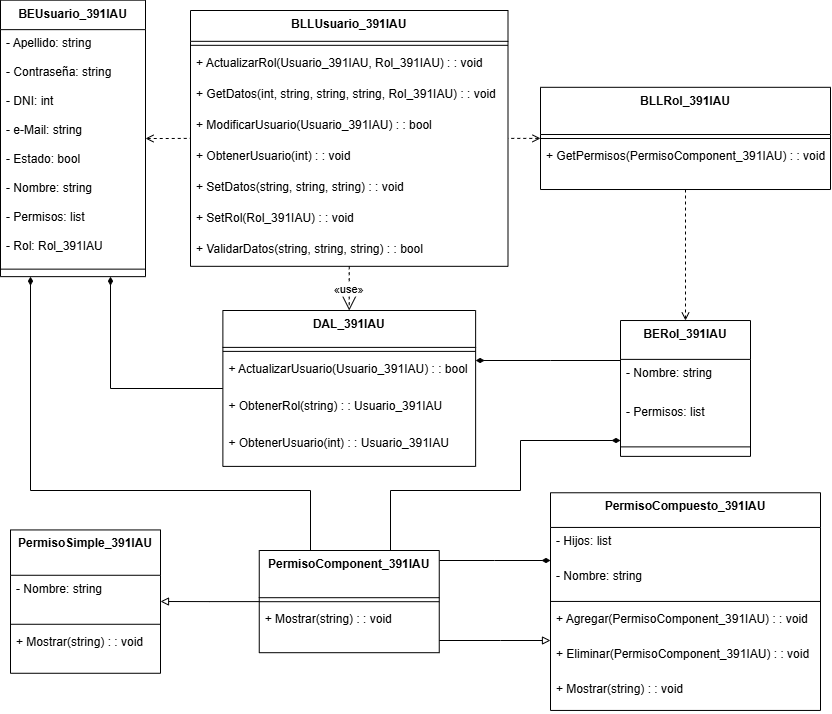

The diagram above was exported from draw.io. Its source (the exported page's mxGraphModel, read from the mxfile embedded in the PNG):
<mxGraphModel dx="1584" dy="934" grid="1" gridSize="10" guides="1" tooltips="1" connect="1" arrows="1" fold="1" page="1" pageScale="1" pageWidth="850" pageHeight="1100" math="0" shadow="0">
  <root>
    <mxCell id="0" />
    <mxCell id="1" parent="0" />
    <mxCell id="b0yN6-IstvrLOiEEKhjC-58" style="edgeStyle=orthogonalEdgeStyle;rounded=0;orthogonalLoop=1;jettySize=auto;html=1;endArrow=none;startFill=0;dashed=1;startArrow=open;" edge="1" parent="1" source="b0yN6-IstvrLOiEEKhjC-1" target="b0yN6-IstvrLOiEEKhjC-11">
      <mxGeometry relative="1" as="geometry" />
    </mxCell>
    <mxCell id="b0yN6-IstvrLOiEEKhjC-1" value="BEUsuario_391IAU" style="swimlane;fontStyle=1;align=center;verticalAlign=top;childLayout=stackLayout;horizontal=1;startSize=29.473684210526315;horizontalStack=0;resizeParent=1;resizeParentMax=0;resizeLast=0;collapsible=0;marginBottom=0;" vertex="1" parent="1">
      <mxGeometry x="10" y="39.67" width="145" height="276.4736842105263" as="geometry" />
    </mxCell>
    <mxCell id="b0yN6-IstvrLOiEEKhjC-2" value="- Apellido: string" style="text;strokeColor=none;fillColor=none;align=left;verticalAlign=top;spacingLeft=4;spacingRight=4;overflow=hidden;rotatable=0;points=[[0,0.5],[1,0.5]];portConstraint=eastwest;" vertex="1" parent="b0yN6-IstvrLOiEEKhjC-1">
      <mxGeometry y="29.473684210526315" width="145" height="29" as="geometry" />
    </mxCell>
    <mxCell id="b0yN6-IstvrLOiEEKhjC-3" value="- Contraseña: string" style="text;strokeColor=none;fillColor=none;align=left;verticalAlign=top;spacingLeft=4;spacingRight=4;overflow=hidden;rotatable=0;points=[[0,0.5],[1,0.5]];portConstraint=eastwest;" vertex="1" parent="b0yN6-IstvrLOiEEKhjC-1">
      <mxGeometry y="58.473684210526315" width="145" height="29" as="geometry" />
    </mxCell>
    <mxCell id="b0yN6-IstvrLOiEEKhjC-4" value="- DNI: int" style="text;strokeColor=none;fillColor=none;align=left;verticalAlign=top;spacingLeft=4;spacingRight=4;overflow=hidden;rotatable=0;points=[[0,0.5],[1,0.5]];portConstraint=eastwest;" vertex="1" parent="b0yN6-IstvrLOiEEKhjC-1">
      <mxGeometry y="87.47368421052632" width="145" height="29" as="geometry" />
    </mxCell>
    <mxCell id="b0yN6-IstvrLOiEEKhjC-5" value="- e-Mail: string" style="text;strokeColor=none;fillColor=none;align=left;verticalAlign=top;spacingLeft=4;spacingRight=4;overflow=hidden;rotatable=0;points=[[0,0.5],[1,0.5]];portConstraint=eastwest;" vertex="1" parent="b0yN6-IstvrLOiEEKhjC-1">
      <mxGeometry y="116.47368421052632" width="145" height="29" as="geometry" />
    </mxCell>
    <mxCell id="b0yN6-IstvrLOiEEKhjC-6" value="- Estado: bool" style="text;strokeColor=none;fillColor=none;align=left;verticalAlign=top;spacingLeft=4;spacingRight=4;overflow=hidden;rotatable=0;points=[[0,0.5],[1,0.5]];portConstraint=eastwest;" vertex="1" parent="b0yN6-IstvrLOiEEKhjC-1">
      <mxGeometry y="145.4736842105263" width="145" height="29" as="geometry" />
    </mxCell>
    <mxCell id="b0yN6-IstvrLOiEEKhjC-7" value="- Nombre: string" style="text;strokeColor=none;fillColor=none;align=left;verticalAlign=top;spacingLeft=4;spacingRight=4;overflow=hidden;rotatable=0;points=[[0,0.5],[1,0.5]];portConstraint=eastwest;" vertex="1" parent="b0yN6-IstvrLOiEEKhjC-1">
      <mxGeometry y="174.4736842105263" width="145" height="29" as="geometry" />
    </mxCell>
    <mxCell id="b0yN6-IstvrLOiEEKhjC-8" value="- Permisos: list" style="text;strokeColor=none;fillColor=none;align=left;verticalAlign=top;spacingLeft=4;spacingRight=4;overflow=hidden;rotatable=0;points=[[0,0.5],[1,0.5]];portConstraint=eastwest;" vertex="1" parent="b0yN6-IstvrLOiEEKhjC-1">
      <mxGeometry y="203.4736842105263" width="145" height="29" as="geometry" />
    </mxCell>
    <mxCell id="b0yN6-IstvrLOiEEKhjC-9" value="- Rol: Rol_391IAU" style="text;strokeColor=none;fillColor=none;align=left;verticalAlign=top;spacingLeft=4;spacingRight=4;overflow=hidden;rotatable=0;points=[[0,0.5],[1,0.5]];portConstraint=eastwest;" vertex="1" parent="b0yN6-IstvrLOiEEKhjC-1">
      <mxGeometry y="232.4736842105263" width="145" height="29" as="geometry" />
    </mxCell>
    <mxCell id="b0yN6-IstvrLOiEEKhjC-10" style="line;strokeWidth=1;fillColor=none;align=left;verticalAlign=middle;spacingTop=-1;spacingLeft=3;spacingRight=3;rotatable=0;labelPosition=right;points=[];portConstraint=eastwest;strokeColor=inherit;" vertex="1" parent="b0yN6-IstvrLOiEEKhjC-1">
      <mxGeometry y="261.4736842105263" width="145" height="15" as="geometry" />
    </mxCell>
    <mxCell id="b0yN6-IstvrLOiEEKhjC-11" value="BLLUsuario_391IAU" style="swimlane;fontStyle=1;align=center;verticalAlign=top;childLayout=stackLayout;horizontal=1;startSize=30.823529411764707;horizontalStack=0;resizeParent=1;resizeParentMax=0;resizeLast=0;collapsible=0;marginBottom=0;" vertex="1" parent="1">
      <mxGeometry x="200" y="50" width="317.5" height="255.8235294117647" as="geometry" />
    </mxCell>
    <mxCell id="b0yN6-IstvrLOiEEKhjC-12" style="line;strokeWidth=1;fillColor=none;align=left;verticalAlign=middle;spacingTop=-1;spacingLeft=3;spacingRight=3;rotatable=0;labelPosition=right;points=[];portConstraint=eastwest;strokeColor=inherit;" vertex="1" parent="b0yN6-IstvrLOiEEKhjC-11">
      <mxGeometry y="30.823529411764707" width="317.5" height="8" as="geometry" />
    </mxCell>
    <mxCell id="b0yN6-IstvrLOiEEKhjC-13" value="+ ActualizarRol(Usuario_391IAU, Rol_391IAU) : : void" style="text;strokeColor=none;fillColor=none;align=left;verticalAlign=top;spacingLeft=4;spacingRight=4;overflow=hidden;rotatable=0;points=[[0,0.5],[1,0.5]];portConstraint=eastwest;" vertex="1" parent="b0yN6-IstvrLOiEEKhjC-11">
      <mxGeometry y="38.82352941176471" width="317.5" height="31" as="geometry" />
    </mxCell>
    <mxCell id="b0yN6-IstvrLOiEEKhjC-14" value="+ GetDatos(int, string, string, string, Rol_391IAU) : : void" style="text;strokeColor=none;fillColor=none;align=left;verticalAlign=top;spacingLeft=4;spacingRight=4;overflow=hidden;rotatable=0;points=[[0,0.5],[1,0.5]];portConstraint=eastwest;" vertex="1" parent="b0yN6-IstvrLOiEEKhjC-11">
      <mxGeometry y="69.82352941176471" width="317.5" height="31" as="geometry" />
    </mxCell>
    <mxCell id="b0yN6-IstvrLOiEEKhjC-15" value="+ ModificarUsuario(Usuario_391IAU) : : bool" style="text;strokeColor=none;fillColor=none;align=left;verticalAlign=top;spacingLeft=4;spacingRight=4;overflow=hidden;rotatable=0;points=[[0,0.5],[1,0.5]];portConstraint=eastwest;" vertex="1" parent="b0yN6-IstvrLOiEEKhjC-11">
      <mxGeometry y="100.82352941176471" width="317.5" height="31" as="geometry" />
    </mxCell>
    <mxCell id="b0yN6-IstvrLOiEEKhjC-16" value="+ ObtenerUsuario(int) : : void" style="text;strokeColor=none;fillColor=none;align=left;verticalAlign=top;spacingLeft=4;spacingRight=4;overflow=hidden;rotatable=0;points=[[0,0.5],[1,0.5]];portConstraint=eastwest;" vertex="1" parent="b0yN6-IstvrLOiEEKhjC-11">
      <mxGeometry y="131.8235294117647" width="317.5" height="31" as="geometry" />
    </mxCell>
    <mxCell id="b0yN6-IstvrLOiEEKhjC-17" value="+ SetDatos(string, string, string) : : void" style="text;strokeColor=none;fillColor=none;align=left;verticalAlign=top;spacingLeft=4;spacingRight=4;overflow=hidden;rotatable=0;points=[[0,0.5],[1,0.5]];portConstraint=eastwest;" vertex="1" parent="b0yN6-IstvrLOiEEKhjC-11">
      <mxGeometry y="162.8235294117647" width="317.5" height="31" as="geometry" />
    </mxCell>
    <mxCell id="b0yN6-IstvrLOiEEKhjC-18" value="+ SetRol(Rol_391IAU) : : void" style="text;strokeColor=none;fillColor=none;align=left;verticalAlign=top;spacingLeft=4;spacingRight=4;overflow=hidden;rotatable=0;points=[[0,0.5],[1,0.5]];portConstraint=eastwest;" vertex="1" parent="b0yN6-IstvrLOiEEKhjC-11">
      <mxGeometry y="193.8235294117647" width="317.5" height="31" as="geometry" />
    </mxCell>
    <mxCell id="b0yN6-IstvrLOiEEKhjC-19" value="+ ValidarDatos(string, string, string) : : bool" style="text;strokeColor=none;fillColor=none;align=left;verticalAlign=top;spacingLeft=4;spacingRight=4;overflow=hidden;rotatable=0;points=[[0,0.5],[1,0.5]];portConstraint=eastwest;" vertex="1" parent="b0yN6-IstvrLOiEEKhjC-11">
      <mxGeometry y="224.8235294117647" width="317.5" height="31" as="geometry" />
    </mxCell>
    <mxCell id="b0yN6-IstvrLOiEEKhjC-61" style="edgeStyle=orthogonalEdgeStyle;rounded=0;orthogonalLoop=1;jettySize=auto;html=1;endArrow=block;endFill=0;" edge="1" parent="1" source="b0yN6-IstvrLOiEEKhjC-25" target="b0yN6-IstvrLOiEEKhjC-28">
      <mxGeometry relative="1" as="geometry" />
    </mxCell>
    <mxCell id="b0yN6-IstvrLOiEEKhjC-64" style="edgeStyle=orthogonalEdgeStyle;rounded=0;orthogonalLoop=1;jettySize=auto;html=1;endArrow=diamondThin;endFill=1;" edge="1" parent="1" source="b0yN6-IstvrLOiEEKhjC-25" target="b0yN6-IstvrLOiEEKhjC-1">
      <mxGeometry relative="1" as="geometry">
        <Array as="points">
          <mxPoint x="320" y="530" />
          <mxPoint x="40" y="530" />
        </Array>
      </mxGeometry>
    </mxCell>
    <mxCell id="b0yN6-IstvrLOiEEKhjC-65" style="edgeStyle=orthogonalEdgeStyle;rounded=0;orthogonalLoop=1;jettySize=auto;html=1;endArrow=diamondThin;endFill=1;" edge="1" parent="1" source="b0yN6-IstvrLOiEEKhjC-25" target="b0yN6-IstvrLOiEEKhjC-39">
      <mxGeometry relative="1" as="geometry">
        <Array as="points">
          <mxPoint x="400" y="530" />
          <mxPoint x="530" y="530" />
          <mxPoint x="530" y="480" />
        </Array>
      </mxGeometry>
    </mxCell>
    <mxCell id="b0yN6-IstvrLOiEEKhjC-66" style="edgeStyle=orthogonalEdgeStyle;rounded=0;orthogonalLoop=1;jettySize=auto;html=1;endArrow=diamondThin;endFill=1;" edge="1" parent="1" source="b0yN6-IstvrLOiEEKhjC-25" target="b0yN6-IstvrLOiEEKhjC-32">
      <mxGeometry relative="1" as="geometry">
        <Array as="points">
          <mxPoint x="504" y="600" />
          <mxPoint x="504" y="600" />
        </Array>
      </mxGeometry>
    </mxCell>
    <mxCell id="b0yN6-IstvrLOiEEKhjC-67" style="edgeStyle=orthogonalEdgeStyle;rounded=0;orthogonalLoop=1;jettySize=auto;html=1;endArrow=block;endFill=0;" edge="1" parent="1" source="b0yN6-IstvrLOiEEKhjC-25" target="b0yN6-IstvrLOiEEKhjC-32">
      <mxGeometry relative="1" as="geometry">
        <Array as="points">
          <mxPoint x="510" y="680" />
          <mxPoint x="510" y="680" />
        </Array>
      </mxGeometry>
    </mxCell>
    <mxCell id="b0yN6-IstvrLOiEEKhjC-25" value="PermisoComponent_391IAU" style="swimlane;fontStyle=1;align=center;verticalAlign=top;childLayout=stackLayout;horizontal=1;startSize=47.2;horizontalStack=0;resizeParent=1;resizeParentMax=0;resizeLast=0;collapsible=0;marginBottom=0;" vertex="1" parent="1">
      <mxGeometry x="268.75" y="590" width="180" height="102.2" as="geometry" />
    </mxCell>
    <mxCell id="b0yN6-IstvrLOiEEKhjC-26" style="line;strokeWidth=1;fillColor=none;align=left;verticalAlign=middle;spacingTop=-1;spacingLeft=3;spacingRight=3;rotatable=0;labelPosition=right;points=[];portConstraint=eastwest;strokeColor=inherit;" vertex="1" parent="b0yN6-IstvrLOiEEKhjC-25">
      <mxGeometry y="47.2" width="180" height="8" as="geometry" />
    </mxCell>
    <mxCell id="b0yN6-IstvrLOiEEKhjC-27" value="+ Mostrar(string) : : void" style="text;strokeColor=none;fillColor=none;align=left;verticalAlign=top;spacingLeft=4;spacingRight=4;overflow=hidden;rotatable=0;points=[[0,0.5],[1,0.5]];portConstraint=eastwest;" vertex="1" parent="b0yN6-IstvrLOiEEKhjC-25">
      <mxGeometry y="55.2" width="180" height="47" as="geometry" />
    </mxCell>
    <mxCell id="b0yN6-IstvrLOiEEKhjC-28" value="PermisoSimple_391IAU" style="swimlane;fontStyle=1;align=center;verticalAlign=top;childLayout=stackLayout;horizontal=1;startSize=45.333333333333336;horizontalStack=0;resizeParent=1;resizeParentMax=0;resizeLast=0;collapsible=0;marginBottom=0;" vertex="1" parent="1">
      <mxGeometry x="20" y="569.44" width="150" height="143.33333333333334" as="geometry" />
    </mxCell>
    <mxCell id="b0yN6-IstvrLOiEEKhjC-29" value="- Nombre: string" style="text;strokeColor=none;fillColor=none;align=left;verticalAlign=top;spacingLeft=4;spacingRight=4;overflow=hidden;rotatable=0;points=[[0,0.5],[1,0.5]];portConstraint=eastwest;" vertex="1" parent="b0yN6-IstvrLOiEEKhjC-28">
      <mxGeometry y="45.333333333333336" width="150" height="45" as="geometry" />
    </mxCell>
    <mxCell id="b0yN6-IstvrLOiEEKhjC-30" style="line;strokeWidth=1;fillColor=none;align=left;verticalAlign=middle;spacingTop=-1;spacingLeft=3;spacingRight=3;rotatable=0;labelPosition=right;points=[];portConstraint=eastwest;strokeColor=inherit;" vertex="1" parent="b0yN6-IstvrLOiEEKhjC-28">
      <mxGeometry y="90.33333333333334" width="150" height="8" as="geometry" />
    </mxCell>
    <mxCell id="b0yN6-IstvrLOiEEKhjC-31" value="+ Mostrar(string) : : void" style="text;strokeColor=none;fillColor=none;align=left;verticalAlign=top;spacingLeft=4;spacingRight=4;overflow=hidden;rotatable=0;points=[[0,0.5],[1,0.5]];portConstraint=eastwest;" vertex="1" parent="b0yN6-IstvrLOiEEKhjC-28">
      <mxGeometry y="98.33333333333334" width="150" height="45" as="geometry" />
    </mxCell>
    <mxCell id="b0yN6-IstvrLOiEEKhjC-32" value="PermisoCompuesto_391IAU" style="swimlane;fontStyle=1;align=center;verticalAlign=top;childLayout=stackLayout;horizontal=1;startSize=34.666666666666664;horizontalStack=0;resizeParent=1;resizeParentMax=0;resizeLast=0;collapsible=0;marginBottom=0;" vertex="1" parent="1">
      <mxGeometry x="560" y="532.27" width="270" height="217.66666666666666" as="geometry" />
    </mxCell>
    <mxCell id="b0yN6-IstvrLOiEEKhjC-33" value="- Hijos: list" style="text;strokeColor=none;fillColor=none;align=left;verticalAlign=top;spacingLeft=4;spacingRight=4;overflow=hidden;rotatable=0;points=[[0,0.5],[1,0.5]];portConstraint=eastwest;" vertex="1" parent="b0yN6-IstvrLOiEEKhjC-32">
      <mxGeometry y="34.666666666666664" width="270" height="35" as="geometry" />
    </mxCell>
    <mxCell id="b0yN6-IstvrLOiEEKhjC-34" value="- Nombre: string" style="text;strokeColor=none;fillColor=none;align=left;verticalAlign=top;spacingLeft=4;spacingRight=4;overflow=hidden;rotatable=0;points=[[0,0.5],[1,0.5]];portConstraint=eastwest;" vertex="1" parent="b0yN6-IstvrLOiEEKhjC-32">
      <mxGeometry y="69.66666666666666" width="270" height="35" as="geometry" />
    </mxCell>
    <mxCell id="b0yN6-IstvrLOiEEKhjC-35" style="line;strokeWidth=1;fillColor=none;align=left;verticalAlign=middle;spacingTop=-1;spacingLeft=3;spacingRight=3;rotatable=0;labelPosition=right;points=[];portConstraint=eastwest;strokeColor=inherit;" vertex="1" parent="b0yN6-IstvrLOiEEKhjC-32">
      <mxGeometry y="104.66666666666666" width="270" height="8" as="geometry" />
    </mxCell>
    <mxCell id="b0yN6-IstvrLOiEEKhjC-36" value="+ Agregar(PermisoComponent_391IAU) : : void" style="text;strokeColor=none;fillColor=none;align=left;verticalAlign=top;spacingLeft=4;spacingRight=4;overflow=hidden;rotatable=0;points=[[0,0.5],[1,0.5]];portConstraint=eastwest;" vertex="1" parent="b0yN6-IstvrLOiEEKhjC-32">
      <mxGeometry y="112.66666666666666" width="270" height="35" as="geometry" />
    </mxCell>
    <mxCell id="b0yN6-IstvrLOiEEKhjC-37" value="+ Eliminar(PermisoComponent_391IAU) : : void" style="text;strokeColor=none;fillColor=none;align=left;verticalAlign=top;spacingLeft=4;spacingRight=4;overflow=hidden;rotatable=0;points=[[0,0.5],[1,0.5]];portConstraint=eastwest;" vertex="1" parent="b0yN6-IstvrLOiEEKhjC-32">
      <mxGeometry y="147.66666666666666" width="270" height="35" as="geometry" />
    </mxCell>
    <mxCell id="b0yN6-IstvrLOiEEKhjC-38" value="+ Mostrar(string) : : void" style="text;strokeColor=none;fillColor=none;align=left;verticalAlign=top;spacingLeft=4;spacingRight=4;overflow=hidden;rotatable=0;points=[[0,0.5],[1,0.5]];portConstraint=eastwest;" vertex="1" parent="b0yN6-IstvrLOiEEKhjC-32">
      <mxGeometry y="182.66666666666666" width="270" height="35" as="geometry" />
    </mxCell>
    <mxCell id="b0yN6-IstvrLOiEEKhjC-62" style="edgeStyle=orthogonalEdgeStyle;rounded=0;orthogonalLoop=1;jettySize=auto;html=1;endArrow=diamondThin;endFill=1;" edge="1" parent="1" source="b0yN6-IstvrLOiEEKhjC-39" target="b0yN6-IstvrLOiEEKhjC-20">
      <mxGeometry relative="1" as="geometry">
        <Array as="points">
          <mxPoint x="560" y="400" />
          <mxPoint x="560" y="400" />
        </Array>
      </mxGeometry>
    </mxCell>
    <mxCell id="b0yN6-IstvrLOiEEKhjC-39" value="BERol_391IAU" style="swimlane;fontStyle=1;align=center;verticalAlign=top;childLayout=stackLayout;horizontal=1;startSize=38.857142857142854;horizontalStack=0;resizeParent=1;resizeParentMax=0;resizeLast=0;collapsible=0;marginBottom=0;" vertex="1" parent="1">
      <mxGeometry x="630" y="360.02000000000004" width="130" height="135.85714285714286" as="geometry" />
    </mxCell>
    <mxCell id="b0yN6-IstvrLOiEEKhjC-40" value="- Nombre: string" style="text;strokeColor=none;fillColor=none;align=left;verticalAlign=top;spacingLeft=4;spacingRight=4;overflow=hidden;rotatable=0;points=[[0,0.5],[1,0.5]];portConstraint=eastwest;" vertex="1" parent="b0yN6-IstvrLOiEEKhjC-39">
      <mxGeometry y="38.857142857142854" width="130" height="39" as="geometry" />
    </mxCell>
    <mxCell id="b0yN6-IstvrLOiEEKhjC-41" value="- Permisos: list" style="text;strokeColor=none;fillColor=none;align=left;verticalAlign=top;spacingLeft=4;spacingRight=4;overflow=hidden;rotatable=0;points=[[0,0.5],[1,0.5]];portConstraint=eastwest;" vertex="1" parent="b0yN6-IstvrLOiEEKhjC-39">
      <mxGeometry y="77.85714285714286" width="130" height="39" as="geometry" />
    </mxCell>
    <mxCell id="b0yN6-IstvrLOiEEKhjC-42" style="line;strokeWidth=1;fillColor=none;align=left;verticalAlign=middle;spacingTop=-1;spacingLeft=3;spacingRight=3;rotatable=0;labelPosition=right;points=[];portConstraint=eastwest;strokeColor=inherit;" vertex="1" parent="b0yN6-IstvrLOiEEKhjC-39">
      <mxGeometry y="116.85714285714286" width="130" height="19" as="geometry" />
    </mxCell>
    <mxCell id="b0yN6-IstvrLOiEEKhjC-59" style="edgeStyle=orthogonalEdgeStyle;rounded=0;orthogonalLoop=1;jettySize=auto;html=1;endArrow=none;startFill=0;startArrow=open;dashed=1;" edge="1" parent="1" source="b0yN6-IstvrLOiEEKhjC-43" target="b0yN6-IstvrLOiEEKhjC-11">
      <mxGeometry relative="1" as="geometry" />
    </mxCell>
    <mxCell id="b0yN6-IstvrLOiEEKhjC-60" style="edgeStyle=orthogonalEdgeStyle;rounded=0;orthogonalLoop=1;jettySize=auto;html=1;dashed=1;endArrow=open;endFill=0;" edge="1" parent="1" source="b0yN6-IstvrLOiEEKhjC-43" target="b0yN6-IstvrLOiEEKhjC-39">
      <mxGeometry relative="1" as="geometry" />
    </mxCell>
    <mxCell id="b0yN6-IstvrLOiEEKhjC-43" value="BLLRol_391IAU" style="swimlane;fontStyle=1;align=center;verticalAlign=top;childLayout=stackLayout;horizontal=1;startSize=47.2;horizontalStack=0;resizeParent=1;resizeParentMax=0;resizeLast=0;collapsible=0;marginBottom=0;" vertex="1" parent="1">
      <mxGeometry x="550" y="126.81" width="290" height="102.2" as="geometry" />
    </mxCell>
    <mxCell id="b0yN6-IstvrLOiEEKhjC-44" style="line;strokeWidth=1;fillColor=none;align=left;verticalAlign=middle;spacingTop=-1;spacingLeft=3;spacingRight=3;rotatable=0;labelPosition=right;points=[];portConstraint=eastwest;strokeColor=inherit;" vertex="1" parent="b0yN6-IstvrLOiEEKhjC-43">
      <mxGeometry y="47.2" width="290" height="8" as="geometry" />
    </mxCell>
    <mxCell id="b0yN6-IstvrLOiEEKhjC-45" value="+ GetPermisos(PermisoComponent_391IAU) : : void" style="text;strokeColor=none;fillColor=none;align=left;verticalAlign=top;spacingLeft=4;spacingRight=4;overflow=hidden;rotatable=0;points=[[0,0.5],[1,0.5]];portConstraint=eastwest;" vertex="1" parent="b0yN6-IstvrLOiEEKhjC-43">
      <mxGeometry y="55.2" width="290" height="47" as="geometry" />
    </mxCell>
    <mxCell id="b0yN6-IstvrLOiEEKhjC-53" value="«use»" style="curved=1;dashed=1;startArrow=none;endArrow=open;endSize=12;exitX=0.5;exitY=1;entryX=0.5;entryY=0;rounded=0;" edge="1" parent="1" source="b0yN6-IstvrLOiEEKhjC-11" target="b0yN6-IstvrLOiEEKhjC-20">
      <mxGeometry relative="1" as="geometry">
        <Array as="points" />
      </mxGeometry>
    </mxCell>
    <mxCell id="b0yN6-IstvrLOiEEKhjC-63" style="edgeStyle=orthogonalEdgeStyle;rounded=0;orthogonalLoop=1;jettySize=auto;html=1;endArrow=diamondThin;endFill=1;" edge="1" parent="1" source="b0yN6-IstvrLOiEEKhjC-20" target="b0yN6-IstvrLOiEEKhjC-1">
      <mxGeometry relative="1" as="geometry">
        <Array as="points">
          <mxPoint x="120" y="428" />
        </Array>
      </mxGeometry>
    </mxCell>
    <mxCell id="b0yN6-IstvrLOiEEKhjC-20" value="DAL_391IAU" style="swimlane;fontStyle=1;align=center;verticalAlign=top;childLayout=stackLayout;horizontal=1;startSize=36.888888888888886;horizontalStack=0;resizeParent=1;resizeParentMax=0;resizeLast=0;collapsible=0;marginBottom=0;" vertex="1" parent="1">
      <mxGeometry x="232.38" y="350" width="252.75" height="155.88888888888889" as="geometry" />
    </mxCell>
    <mxCell id="b0yN6-IstvrLOiEEKhjC-21" style="line;strokeWidth=1;fillColor=none;align=left;verticalAlign=middle;spacingTop=-1;spacingLeft=3;spacingRight=3;rotatable=0;labelPosition=right;points=[];portConstraint=eastwest;strokeColor=inherit;" vertex="1" parent="b0yN6-IstvrLOiEEKhjC-20">
      <mxGeometry y="36.888888888888886" width="252.75" height="8" as="geometry" />
    </mxCell>
    <mxCell id="b0yN6-IstvrLOiEEKhjC-22" value="+ ActualizarUsuario(Usuario_391IAU) : : bool" style="text;strokeColor=none;fillColor=none;align=left;verticalAlign=top;spacingLeft=4;spacingRight=4;overflow=hidden;rotatable=0;points=[[0,0.5],[1,0.5]];portConstraint=eastwest;" vertex="1" parent="b0yN6-IstvrLOiEEKhjC-20">
      <mxGeometry y="44.888888888888886" width="252.75" height="37" as="geometry" />
    </mxCell>
    <mxCell id="b0yN6-IstvrLOiEEKhjC-23" value="+ ObtenerRol(string) : : Usuario_391IAU" style="text;strokeColor=none;fillColor=none;align=left;verticalAlign=top;spacingLeft=4;spacingRight=4;overflow=hidden;rotatable=0;points=[[0,0.5],[1,0.5]];portConstraint=eastwest;" vertex="1" parent="b0yN6-IstvrLOiEEKhjC-20">
      <mxGeometry y="81.88888888888889" width="252.75" height="37" as="geometry" />
    </mxCell>
    <mxCell id="b0yN6-IstvrLOiEEKhjC-24" value="+ ObtenerUsuario(int) : : Usuario_391IAU" style="text;strokeColor=none;fillColor=none;align=left;verticalAlign=top;spacingLeft=4;spacingRight=4;overflow=hidden;rotatable=0;points=[[0,0.5],[1,0.5]];portConstraint=eastwest;" vertex="1" parent="b0yN6-IstvrLOiEEKhjC-20">
      <mxGeometry y="118.88888888888889" width="252.75" height="37" as="geometry" />
    </mxCell>
  </root>
</mxGraphModel>